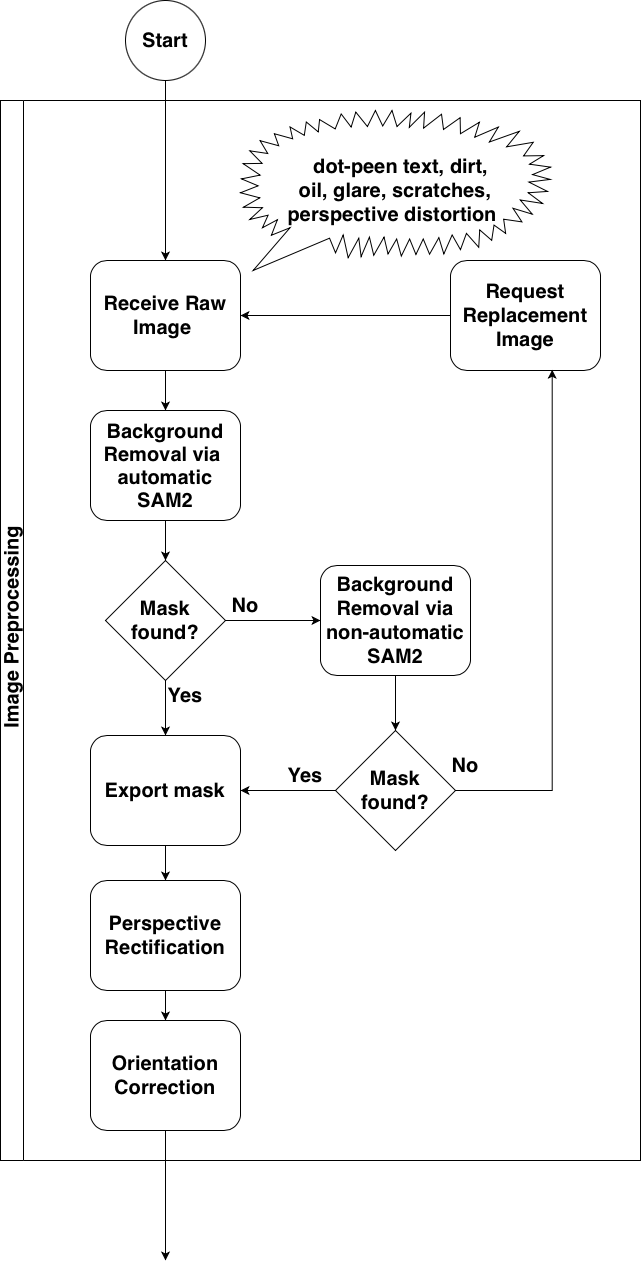

The diagram above was exported from draw.io. Its source (the exported page's mxGraphModel, read from the mxfile embedded in the PNG):
<mxGraphModel dx="1061" dy="789" grid="1" gridSize="10" guides="1" tooltips="1" connect="1" arrows="1" fold="1" page="1" pageScale="1" pageWidth="827" pageHeight="1169" math="0" shadow="0">
  <root>
    <mxCell id="0" />
    <mxCell id="1" parent="0" />
    <mxCell id="Er8FOSNEWOXzpLJNV_8x-1" edge="1" parent="1" source="Er8FOSNEWOXzpLJNV_8x-2" style="edgeStyle=orthogonalEdgeStyle;rounded=0;orthogonalLoop=1;jettySize=auto;html=1;entryX=0.5;entryY=0;entryDx=0;entryDy=0;fontFamily=Helvetica;fontSize=20;fontStyle=1;align=center;" target="Er8FOSNEWOXzpLJNV_8x-24">
      <mxGeometry relative="1" as="geometry" />
    </mxCell>
    <mxCell id="Er8FOSNEWOXzpLJNV_8x-2" parent="1" style="ellipse;whiteSpace=wrap;html=1;aspect=fixed;fontFamily=Helvetica;fontSize=20;fontStyle=1;align=center;" value="Start" vertex="1">
      <mxGeometry height="80" width="80" x="165" y="90" as="geometry" />
    </mxCell>
    <mxCell id="Er8FOSNEWOXzpLJNV_8x-3" edge="1" parent="1" style="edgeStyle=orthogonalEdgeStyle;rounded=0;orthogonalLoop=1;jettySize=auto;html=1;fontFamily=Helvetica;fontSize=20;fontStyle=1;align=center;" target="Er8FOSNEWOXzpLJNV_8x-11" value="">
      <mxGeometry relative="1" as="geometry">
        <mxPoint x="155" y="520" as="sourcePoint" />
      </mxGeometry>
    </mxCell>
    <mxCell id="Er8FOSNEWOXzpLJNV_8x-4" parent="1" style="swimlane;horizontal=0;whiteSpace=wrap;html=1;fontSize=20;fontStyle=1;align=center;" value="&amp;nbsp;Image Preprocessing" vertex="1">
      <mxGeometry height="1060" width="640" x="40" y="190" as="geometry">
        <mxRectangle height="110" width="40" x="20" y="190" as="alternateBounds" />
      </mxGeometry>
    </mxCell>
    <mxCell id="Er8FOSNEWOXzpLJNV_8x-5" edge="1" parent="Er8FOSNEWOXzpLJNV_8x-4" source="Er8FOSNEWOXzpLJNV_8x-6" style="edgeStyle=orthogonalEdgeStyle;rounded=0;orthogonalLoop=1;jettySize=auto;html=1;fontSize=20;fontStyle=1;align=center;" target="Er8FOSNEWOXzpLJNV_8x-7" value="">
      <mxGeometry relative="1" as="geometry" />
    </mxCell>
    <mxCell id="Er8FOSNEWOXzpLJNV_8x-6" parent="Er8FOSNEWOXzpLJNV_8x-4" style="rounded=1;whiteSpace=wrap;html=1;fontSize=20;fontStyle=1;align=center;" value="&lt;span style=&quot;&quot;&gt;Perspective Rectification&lt;/span&gt;" vertex="1">
      <mxGeometry height="110" width="150" x="90" y="780" as="geometry" />
    </mxCell>
    <mxCell id="Er8FOSNEWOXzpLJNV_8x-7" parent="Er8FOSNEWOXzpLJNV_8x-4" style="rounded=1;whiteSpace=wrap;html=1;fontSize=20;fontStyle=1;align=center;" value="&lt;span data-path-to-node=&quot;7,2,0&quot; data-index-in-node=&quot;0&quot; style=&quot;&quot;&gt;Orientation Correction&lt;/span&gt;" vertex="1">
      <mxGeometry height="110" width="150" x="90" y="920" as="geometry" />
    </mxCell>
    <mxCell id="Er8FOSNEWOXzpLJNV_8x-8" parent="Er8FOSNEWOXzpLJNV_8x-4" style="rounded=1;whiteSpace=wrap;html=1;fontFamily=Helvetica;fontSize=20;fontStyle=1;align=center;" value="&lt;p style=&quot;margin: 0px; font-style: normal; font-variant-caps: normal; font-width: normal; line-height: normal; font-size-adjust: none; font-kerning: auto; font-variant-alternates: normal; font-variant-ligatures: normal; font-variant-numeric: normal; font-variant-east-asian: normal; font-variant-position: normal; font-feature-settings: normal; font-optical-sizing: auto; font-variation-settings: normal;&quot;&gt;Background Removal via&amp;nbsp; automatic SAM2&lt;/p&gt;" vertex="1">
      <mxGeometry height="110" width="150" x="90" y="310" as="geometry" />
    </mxCell>
    <mxCell id="Er8FOSNEWOXzpLJNV_8x-9" parent="Er8FOSNEWOXzpLJNV_8x-4" style="rounded=1;whiteSpace=wrap;html=1;fontFamily=Helvetica;fontSize=20;fontStyle=1;align=center;" value="Background Removal via non-automatic SAM2" vertex="1">
      <mxGeometry height="110" width="150" x="320" y="465" as="geometry" />
    </mxCell>
    <mxCell id="Er8FOSNEWOXzpLJNV_8x-10" edge="1" parent="Er8FOSNEWOXzpLJNV_8x-4" source="Er8FOSNEWOXzpLJNV_8x-11" style="edgeStyle=orthogonalEdgeStyle;rounded=0;orthogonalLoop=1;jettySize=auto;html=1;fontFamily=Helvetica;fontSize=20;fontStyle=1;align=center;" target="Er8FOSNEWOXzpLJNV_8x-9" value="">
      <mxGeometry relative="1" as="geometry" />
    </mxCell>
    <mxCell id="Er8FOSNEWOXzpLJNV_8x-11" parent="Er8FOSNEWOXzpLJNV_8x-4" style="rhombus;whiteSpace=wrap;html=1;fontFamily=Helvetica;fontSize=20;fontStyle=1;align=center;" value="Mask found?" vertex="1">
      <mxGeometry height="120" width="120" x="105" y="460" as="geometry" />
    </mxCell>
    <mxCell id="Er8FOSNEWOXzpLJNV_8x-12" parent="Er8FOSNEWOXzpLJNV_8x-4" style="rounded=1;whiteSpace=wrap;html=1;fontFamily=Helvetica;fontSize=20;fontStyle=1;align=center;" value="Request Replacement Image" vertex="1">
      <mxGeometry height="110" width="150" x="450" y="160" as="geometry" />
    </mxCell>
    <mxCell id="Er8FOSNEWOXzpLJNV_8x-13" edge="1" parent="Er8FOSNEWOXzpLJNV_8x-4" source="Er8FOSNEWOXzpLJNV_8x-14" style="edgeStyle=orthogonalEdgeStyle;rounded=0;orthogonalLoop=1;jettySize=auto;html=1;fontSize=20;fontStyle=1;align=center;" target="Er8FOSNEWOXzpLJNV_8x-6" value="">
      <mxGeometry relative="1" as="geometry" />
    </mxCell>
    <mxCell id="Er8FOSNEWOXzpLJNV_8x-14" parent="Er8FOSNEWOXzpLJNV_8x-4" style="rounded=1;whiteSpace=wrap;html=1;fontFamily=Helvetica;fontSize=20;fontStyle=1;align=center;" value="Export mask" vertex="1">
      <mxGeometry height="110" width="150" x="90" y="635" as="geometry" />
    </mxCell>
    <mxCell id="Er8FOSNEWOXzpLJNV_8x-15" edge="1" parent="Er8FOSNEWOXzpLJNV_8x-4" source="Er8FOSNEWOXzpLJNV_8x-11" style="edgeStyle=orthogonalEdgeStyle;rounded=0;orthogonalLoop=1;jettySize=auto;html=1;fontFamily=Helvetica;fontSize=20;fontStyle=1;align=center;" target="Er8FOSNEWOXzpLJNV_8x-14" value="">
      <mxGeometry relative="1" as="geometry" />
    </mxCell>
    <mxCell id="Er8FOSNEWOXzpLJNV_8x-16" parent="Er8FOSNEWOXzpLJNV_8x-4" style="rhombus;whiteSpace=wrap;html=1;fontFamily=Helvetica;fontSize=20;fontStyle=1;align=center;" value="Mask found?" vertex="1">
      <mxGeometry height="120" width="120" x="335" y="630" as="geometry" />
    </mxCell>
    <mxCell id="Er8FOSNEWOXzpLJNV_8x-17" edge="1" parent="Er8FOSNEWOXzpLJNV_8x-4" source="Er8FOSNEWOXzpLJNV_8x-9" style="edgeStyle=orthogonalEdgeStyle;rounded=0;orthogonalLoop=1;jettySize=auto;html=1;exitX=0.5;exitY=1;exitDx=0;exitDy=0;entryX=0.5;entryY=0;entryDx=0;entryDy=0;fontFamily=Helvetica;fontSize=20;fontStyle=1;align=center;" target="Er8FOSNEWOXzpLJNV_8x-16">
      <mxGeometry relative="1" as="geometry" />
    </mxCell>
    <mxCell id="Er8FOSNEWOXzpLJNV_8x-18" edge="1" parent="Er8FOSNEWOXzpLJNV_8x-4" source="Er8FOSNEWOXzpLJNV_8x-16" style="edgeStyle=orthogonalEdgeStyle;rounded=0;orthogonalLoop=1;jettySize=auto;html=1;fontFamily=Helvetica;fontSize=20;fontStyle=1;align=center;" target="Er8FOSNEWOXzpLJNV_8x-14">
      <mxGeometry relative="1" as="geometry" />
    </mxCell>
    <mxCell id="Er8FOSNEWOXzpLJNV_8x-19" edge="1" parent="Er8FOSNEWOXzpLJNV_8x-4" source="Er8FOSNEWOXzpLJNV_8x-16" style="edgeStyle=orthogonalEdgeStyle;rounded=0;orthogonalLoop=1;jettySize=auto;html=1;entryX=0.678;entryY=0.993;entryDx=0;entryDy=0;entryPerimeter=0;fontFamily=Helvetica;fontSize=20;fontStyle=1;align=center;" target="Er8FOSNEWOXzpLJNV_8x-12">
      <mxGeometry relative="1" as="geometry">
        <Array as="points">
          <mxPoint x="552" y="690" />
        </Array>
      </mxGeometry>
    </mxCell>
    <mxCell id="Er8FOSNEWOXzpLJNV_8x-20" parent="Er8FOSNEWOXzpLJNV_8x-4" style="text;html=1;whiteSpace=wrap;strokeColor=none;fillColor=none;align=center;verticalAlign=middle;rounded=0;fontFamily=Helvetica;fontSize=20;fontStyle=1" value="No" vertex="1">
      <mxGeometry height="30" width="60" x="435" y="650" as="geometry" />
    </mxCell>
    <mxCell id="Er8FOSNEWOXzpLJNV_8x-21" parent="Er8FOSNEWOXzpLJNV_8x-4" style="text;html=1;whiteSpace=wrap;strokeColor=none;fillColor=none;align=center;verticalAlign=middle;rounded=0;fontFamily=Helvetica;fontSize=20;fontStyle=1" value="Yes" vertex="1">
      <mxGeometry height="30" width="60" x="275" y="660" as="geometry" />
    </mxCell>
    <mxCell id="Er8FOSNEWOXzpLJNV_8x-22" parent="Er8FOSNEWOXzpLJNV_8x-4" style="text;html=1;whiteSpace=wrap;strokeColor=none;fillColor=none;align=center;verticalAlign=middle;rounded=0;fontFamily=Helvetica;fontSize=20;fontStyle=1" value="No" vertex="1">
      <mxGeometry height="30" width="60" x="215" y="490" as="geometry" />
    </mxCell>
    <mxCell id="Er8FOSNEWOXzpLJNV_8x-23" parent="Er8FOSNEWOXzpLJNV_8x-4" style="text;html=1;whiteSpace=wrap;strokeColor=none;fillColor=none;align=center;verticalAlign=middle;rounded=0;fontFamily=Helvetica;fontSize=20;fontStyle=1" value="Yes" vertex="1">
      <mxGeometry height="30" width="60" x="155" y="580" as="geometry" />
    </mxCell>
    <mxCell id="Er8FOSNEWOXzpLJNV_8x-24" parent="Er8FOSNEWOXzpLJNV_8x-4" style="rounded=1;whiteSpace=wrap;html=1;fontFamily=Helvetica;fontSize=20;fontStyle=1;align=center;" value="Receive Raw Image&amp;nbsp;" vertex="1">
      <mxGeometry height="110" width="150" x="90" y="160" as="geometry" />
    </mxCell>
    <mxCell id="Er8FOSNEWOXzpLJNV_8x-25" edge="1" parent="Er8FOSNEWOXzpLJNV_8x-4" source="Er8FOSNEWOXzpLJNV_8x-24" style="edgeStyle=orthogonalEdgeStyle;rounded=0;orthogonalLoop=1;jettySize=auto;html=1;fontSize=20;fontStyle=1;align=center;" target="Er8FOSNEWOXzpLJNV_8x-8" value="">
      <mxGeometry relative="1" as="geometry" />
    </mxCell>
    <mxCell id="Er8FOSNEWOXzpLJNV_8x-26" edge="1" parent="Er8FOSNEWOXzpLJNV_8x-4" source="Er8FOSNEWOXzpLJNV_8x-12" style="edgeStyle=orthogonalEdgeStyle;rounded=0;orthogonalLoop=1;jettySize=auto;html=1;fontFamily=Helvetica;fontSize=20;fontStyle=1;align=center;" target="Er8FOSNEWOXzpLJNV_8x-24">
      <mxGeometry relative="1" as="geometry" />
    </mxCell>
    <mxCell id="Er8FOSNEWOXzpLJNV_8x-27" parent="Er8FOSNEWOXzpLJNV_8x-4" style="whiteSpace=wrap;html=1;shape=mxgraph.basic.loud_callout;fontFamily=Helvetica;fontSize=20;fontStyle=1;align=center;" value="&amp;nbsp; &amp;nbsp;dot-peen text, dirt,&amp;nbsp;&lt;div&gt;oil, glare, scratches,&lt;div&gt;perspective distortion&amp;nbsp;&lt;/div&gt;&lt;/div&gt;" vertex="1">
      <mxGeometry height="160" width="310" x="240" y="10" as="geometry" />
    </mxCell>
    <mxCell id="Er8FOSNEWOXzpLJNV_8x-28" edge="1" parent="1" source="Er8FOSNEWOXzpLJNV_8x-7" style="edgeStyle=orthogonalEdgeStyle;rounded=0;orthogonalLoop=1;jettySize=auto;html=1;entryX=0.5;entryY=0;entryDx=0;entryDy=0;fontSize=20;fontStyle=1;align=center;">
      <mxGeometry relative="1" as="geometry">
        <mxPoint x="205" y="1350" as="targetPoint" />
      </mxGeometry>
    </mxCell>
  </root>
</mxGraphModel>